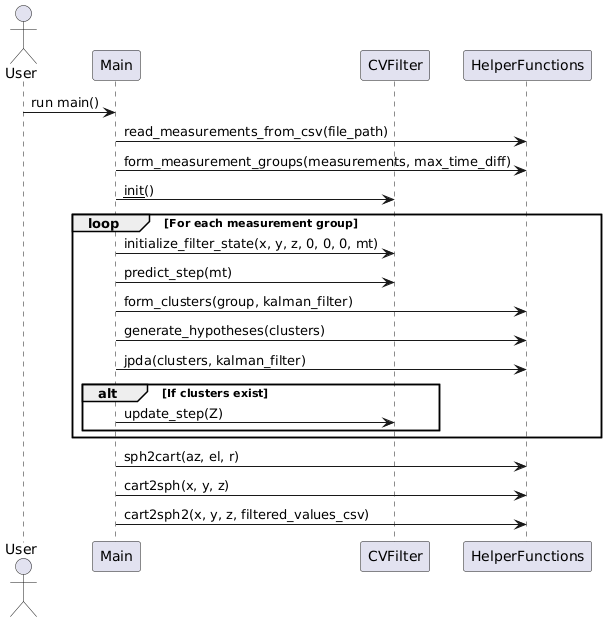

The diagram above was rendered by PlantUML. Its source (embedded in the PNG):
@startuml
actor User
participant Main
participant CVFilter
participant HelperFunctions

User -> Main: run main()
Main -> HelperFunctions: read_measurements_from_csv(file_path)
Main -> HelperFunctions: form_measurement_groups(measurements, max_time_diff)
Main -> CVFilter: __init__()

loop For each measurement group
    Main -> CVFilter: initialize_filter_state(x, y, z, 0, 0, 0, mt)
    Main -> CVFilter: predict_step(mt)
    Main -> HelperFunctions: form_clusters(group, kalman_filter)
    Main -> HelperFunctions: generate_hypotheses(clusters)
    Main -> HelperFunctions: jpda(clusters, kalman_filter)
    alt If clusters exist
        Main -> CVFilter: update_step(Z)
    end
end

Main -> HelperFunctions: sph2cart(az, el, r)
Main -> HelperFunctions: cart2sph(x, y, z)
Main -> HelperFunctions: cart2sph2(x, y, z, filtered_values_csv)
@enduml